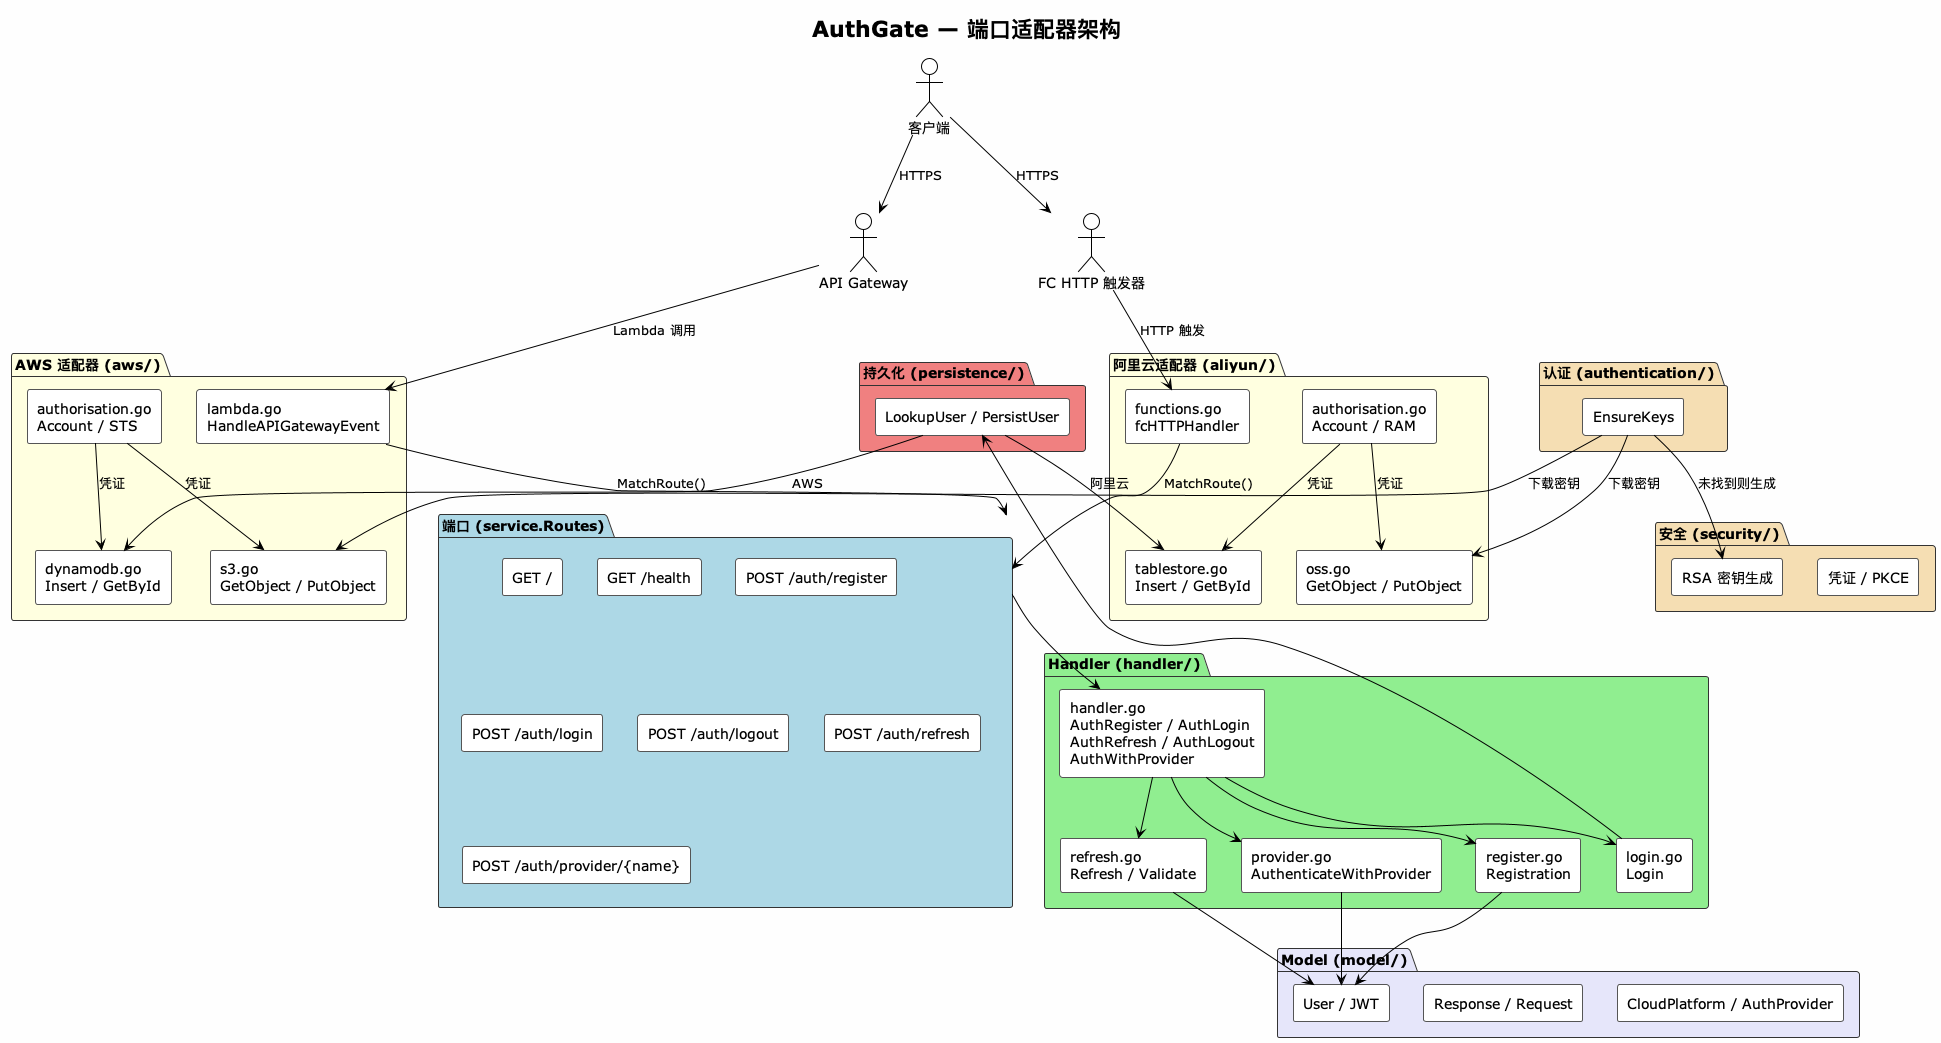

The diagram above was rendered by PlantUML. Its source (embedded in the PNG):
@startuml architecture
!theme plain
title AuthGate — 端口适配器架构

skinparam componentStyle rectangle
skinparam backgroundColor #FEFEFE
skinparam packageBorderColor #333333
skinparam componentBorderColor #555555

' ── 外部 ──
actor 客户端

actor "API Gateway" as APIGW
actor "FC HTTP 触发器" as FCHTTP

' ── 端口 ──
package "端口 (service.Routes)" as Port #LightBlue {
    [GET /] as R1
    [GET /health] as R2
    [POST /auth/register] as R3
    [POST /auth/login] as R4
    [POST /auth/logout] as R5
    [POST /auth/refresh] as R6
    [POST /auth/provider/{name}] as R7
}

' ── 适配器 ──
package "AWS 适配器 (aws/)" as AWS #LightYellow {
    [lambda.go\nHandleAPIGatewayEvent] as LambdaHandler
    [dynamodb.go\nInsert / GetById] as DynamoDB
    [s3.go\nGetObject / PutObject] as S3
    [authorisation.go\nAccount / STS] as AWSAccount
}

package "阿里云适配器 (aliyun/)" as Aliyun #LightYellow {
    [functions.go\nfcHTTPHandler] as FCHandler
    [tablestore.go\nInsert / GetById] as TableStore
    [oss.go\nGetObject / PutObject] as OSS
    [authorisation.go\nAccount / RAM] as ALIAccount
}

' ── 业务逻辑 ──
package "Handler (handler/)" as Handler #LightGreen {
    [handler.go\nAuthRegister / AuthLogin\nAuthRefresh / AuthLogout\nAuthWithProvider] as Handlers
    [register.go\nRegistration] as Register
    [login.go\nLogin] as Login
    [refresh.go\nRefresh / Validate] as Refresh
    [provider.go\nAuthenticateWithProvider] as Provider
}

' ── 领域模型 ──
package "Model (model/)" as Model #Lavender {
    [User / JWT] as Models
    [Response / Request] as Messages
    [CloudPlatform / AuthProvider] as Enums
}

' ── 基础设施 ──
package "持久化 (persistence/)" as Persistence #LightCoral {
    [LookupUser / PersistUser] as Persist
}

package "安全 (security/)" as Security #Wheat {
    [RSA 密钥生成] as KeyGen
    [凭证 / PKCE] as Creds
}

package "认证 (authentication/)" as Auth #Wheat {
    [EnsureKeys] as Keys
}

' ── 连接 ──
客户端 --> APIGW : HTTPS
客户端 --> FCHTTP : HTTPS
APIGW --> LambdaHandler : Lambda 调用
FCHTTP --> FCHandler : HTTP 触发

LambdaHandler --> Port : MatchRoute()
FCHandler --> Port : MatchRoute()
Port --> Handlers

Handlers --> Register
Handlers --> Login
Handlers --> Refresh
Handlers --> Provider

Register --> Models
Login --> Persist
Refresh --> Models
Provider --> Models

Persist --> DynamoDB : AWS
Persist --> TableStore : 阿里云

Keys --> S3 : 下载密钥
Keys --> OSS : 下载密钥
Keys --> KeyGen : 未找到则生成

AWSAccount --> S3 : 凭证
AWSAccount --> DynamoDB : 凭证
ALIAccount --> OSS : 凭证
ALIAccount --> TableStore : 凭证

@enduml